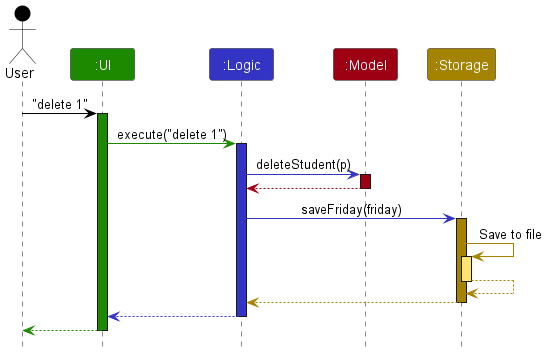

The diagram above was rendered by PlantUML. Its source (embedded in the PNG):
@startuml
!include style.puml

Actor User as user USER_COLOR
Participant ":UI" as ui UI_COLOR
Participant ":Logic" as logic LOGIC_COLOR
Participant ":Model" as model MODEL_COLOR
Participant ":Storage" as storage STORAGE_COLOR

user -[USER_COLOR]> ui : "delete 1"
activate ui UI_COLOR

ui -[UI_COLOR]> logic : execute("delete 1")
activate logic LOGIC_COLOR

logic -[LOGIC_COLOR]> model : deleteStudent(p)
activate model MODEL_COLOR

model -[MODEL_COLOR]-> logic
deactivate model

logic -[LOGIC_COLOR]> storage : saveFriday(friday)
activate storage STORAGE_COLOR

storage -[STORAGE_COLOR]> storage : Save to file
activate storage STORAGE_COLOR_T1
storage --[STORAGE_COLOR]> storage
deactivate storage

storage --[STORAGE_COLOR]> logic
deactivate storage

logic --[LOGIC_COLOR]> ui
deactivate logic

ui--[UI_COLOR]> user
deactivate ui
@enduml